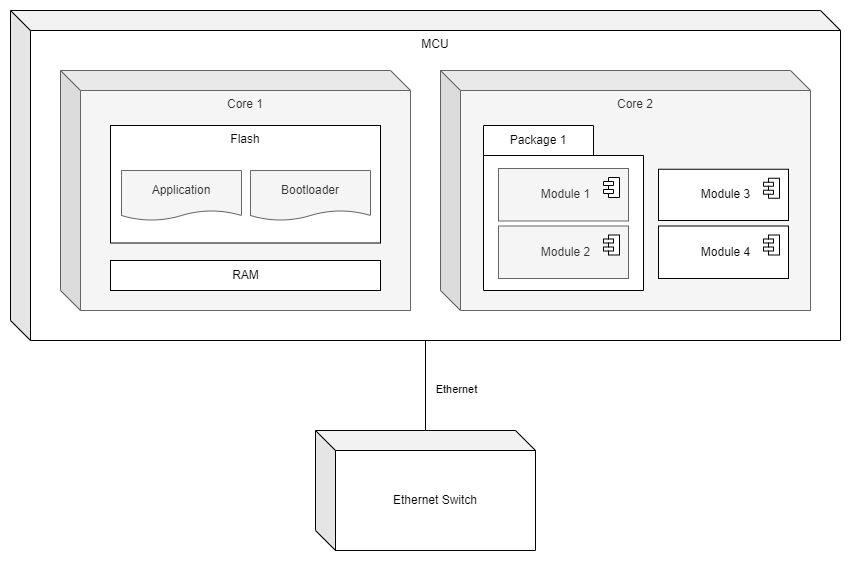

The diagram above was exported from draw.io. Its source (the exported page's mxGraphModel, read from the mxfile embedded in the PNG):
<mxGraphModel dx="5233" dy="2116" grid="1" gridSize="10" guides="1" tooltips="1" connect="1" arrows="1" fold="1" page="1" pageScale="1" pageWidth="850" pageHeight="1100" background="#ffffff" math="0" shadow="0">
  <root>
    <mxCell id="0" />
    <mxCell id="1" parent="0" />
    <mxCell id="mn7PzwMRrb-Xfq6Stjy9-3" value="" style="endArrow=none;html=1;rounded=0;" edge="1" parent="1" source="mn7PzwMRrb-Xfq6Stjy9-4" target="DR-UApYx1IZ_i44LsuTP-2">
      <mxGeometry width="50" height="50" relative="1" as="geometry">
        <mxPoint x="-2360" y="560" as="sourcePoint" />
        <mxPoint x="-2240" y="560" as="targetPoint" />
      </mxGeometry>
    </mxCell>
    <mxCell id="DR-UApYx1IZ_i44LsuTP-3" value="Ethernet" style="edgeLabel;html=1;align=center;verticalAlign=middle;resizable=0;points=[];" vertex="1" connectable="0" parent="mn7PzwMRrb-Xfq6Stjy9-3">
      <mxGeometry x="-0.2145" y="-2" relative="1" as="geometry">
        <mxPoint x="33" y="13" as="offset" />
      </mxGeometry>
    </mxCell>
    <mxCell id="mn7PzwMRrb-Xfq6Stjy9-4" value="MCU" style="shape=cube;whiteSpace=wrap;html=1;boundedLbl=1;backgroundOutline=1;darkOpacity=0.05;darkOpacity2=0.1;verticalAlign=top;" vertex="1" parent="1">
      <mxGeometry x="-2400" y="-10" width="830" height="330" as="geometry" />
    </mxCell>
    <mxCell id="DR-UApYx1IZ_i44LsuTP-2" value="Ethernet Switch" style="shape=cube;whiteSpace=wrap;html=1;boundedLbl=1;backgroundOutline=1;darkOpacity=0.05;darkOpacity2=0.1;verticalAlign=middle;" vertex="1" parent="1">
      <mxGeometry x="-2095" y="410" width="220" height="120" as="geometry" />
    </mxCell>
    <mxCell id="DR-UApYx1IZ_i44LsuTP-4" value="Core 1" style="shape=cube;whiteSpace=wrap;html=1;boundedLbl=1;backgroundOutline=1;darkOpacity=0.05;darkOpacity2=0.1;verticalAlign=top;fillColor=#f5f5f5;fontColor=#333333;strokeColor=#666666;" vertex="1" parent="1">
      <mxGeometry x="-2350" y="50" width="350" height="240" as="geometry" />
    </mxCell>
    <mxCell id="mn7PzwMRrb-Xfq6Stjy9-5" value="Flash" style="rounded=0;whiteSpace=wrap;html=1;verticalAlign=top;" vertex="1" parent="1">
      <mxGeometry x="-2300" y="105" width="270" height="117.5" as="geometry" />
    </mxCell>
    <mxCell id="E08X5U_vUg_2bnNF1X5E-5" value="&lt;span&gt;RAM&lt;br&gt;&lt;/span&gt;" style="text;html=1;align=center;verticalAlign=middle;dashed=0;fontStyle=0;fillColor=default;strokeColor=default;" vertex="1" parent="1">
      <mxGeometry x="-2300" y="240" width="270" height="30" as="geometry" />
    </mxCell>
    <mxCell id="E08X5U_vUg_2bnNF1X5E-3" value="Application" style="shape=document;whiteSpace=wrap;html=1;boundedLbl=1;size=0.2;fillColor=#f5f5f5;fontColor=#333333;strokeColor=#666666;" vertex="1" parent="1">
      <mxGeometry x="-2289" y="150" width="120" height="50" as="geometry" />
    </mxCell>
    <mxCell id="E08X5U_vUg_2bnNF1X5E-4" value="Bootloader" style="shape=document;whiteSpace=wrap;html=1;boundedLbl=1;size=0.2;fillColor=#f5f5f5;fontColor=#333333;strokeColor=#666666;" vertex="1" parent="1">
      <mxGeometry x="-2160" y="150" width="120" height="50" as="geometry" />
    </mxCell>
    <mxCell id="DR-UApYx1IZ_i44LsuTP-5" value="Core 2" style="shape=cube;whiteSpace=wrap;html=1;boundedLbl=1;backgroundOutline=1;darkOpacity=0.05;darkOpacity2=0.1;verticalAlign=top;fillColor=#f5f5f5;fontColor=#333333;strokeColor=#666666;" vertex="1" parent="1">
      <mxGeometry x="-1970" y="50" width="370" height="240" as="geometry" />
    </mxCell>
    <mxCell id="DR-UApYx1IZ_i44LsuTP-8" value="Package 1" style="shape=folder;fontStyle=0;tabWidth=110;tabHeight=30;tabPosition=left;html=1;boundedLbl=1;labelInHeader=1;container=1;collapsible=0;whiteSpace=wrap;" vertex="1" parent="1">
      <mxGeometry x="-1927" y="105" width="160" height="165" as="geometry" />
    </mxCell>
    <mxCell id="DR-UApYx1IZ_i44LsuTP-9" value="" style="html=1;strokeColor=none;resizeWidth=1;resizeHeight=1;fillColor=none;part=1;connectable=0;allowArrows=0;deletable=0;whiteSpace=wrap;" vertex="1" parent="DR-UApYx1IZ_i44LsuTP-8">
      <mxGeometry width="145.45454545454547" height="115.5" relative="1" as="geometry">
        <mxPoint y="30" as="offset" />
      </mxGeometry>
    </mxCell>
    <mxCell id="mn7PzwMRrb-Xfq6Stjy9-1" value="Module 1" style="html=1;align=center;spacingLeft=4;verticalAlign=middle;fillColor=#f5f5f5;fontColor=#333333;strokeColor=#666666;" vertex="1" parent="1">
      <mxGeometry x="-1912" y="148" width="130" height="52.5" as="geometry" />
    </mxCell>
    <mxCell id="mn7PzwMRrb-Xfq6Stjy9-2" value="" style="shape=module;jettyWidth=10;jettyHeight=4;" vertex="1" parent="mn7PzwMRrb-Xfq6Stjy9-1">
      <mxGeometry x="1" width="16" height="20" relative="1" as="geometry">
        <mxPoint x="-25" y="9" as="offset" />
      </mxGeometry>
    </mxCell>
    <mxCell id="DR-UApYx1IZ_i44LsuTP-10" value="Module 2" style="html=1;align=center;spacingLeft=4;verticalAlign=middle;fillColor=#f5f5f5;fontColor=#333333;strokeColor=#666666;" vertex="1" parent="1">
      <mxGeometry x="-1912" y="205.5" width="130" height="52.5" as="geometry" />
    </mxCell>
    <mxCell id="DR-UApYx1IZ_i44LsuTP-11" value="" style="shape=module;jettyWidth=10;jettyHeight=4;" vertex="1" parent="DR-UApYx1IZ_i44LsuTP-10">
      <mxGeometry x="1" width="16" height="20" relative="1" as="geometry">
        <mxPoint x="-25" y="9" as="offset" />
      </mxGeometry>
    </mxCell>
    <mxCell id="DR-UApYx1IZ_i44LsuTP-12" value="Module 3" style="html=1;align=center;spacingLeft=4;verticalAlign=middle;" vertex="1" parent="1">
      <mxGeometry x="-1752" y="148.75" width="130" height="51.25" as="geometry" />
    </mxCell>
    <mxCell id="DR-UApYx1IZ_i44LsuTP-13" value="" style="shape=module;jettyWidth=10;jettyHeight=4;" vertex="1" parent="DR-UApYx1IZ_i44LsuTP-12">
      <mxGeometry x="1" width="16" height="20" relative="1" as="geometry">
        <mxPoint x="-25" y="9" as="offset" />
      </mxGeometry>
    </mxCell>
    <mxCell id="DR-UApYx1IZ_i44LsuTP-14" value="Module 4" style="html=1;align=center;spacingLeft=4;verticalAlign=middle;" vertex="1" parent="1">
      <mxGeometry x="-1752" y="205.5" width="130" height="52.5" as="geometry" />
    </mxCell>
    <mxCell id="DR-UApYx1IZ_i44LsuTP-15" value="" style="shape=module;jettyWidth=10;jettyHeight=4;" vertex="1" parent="DR-UApYx1IZ_i44LsuTP-14">
      <mxGeometry x="1" width="16" height="20" relative="1" as="geometry">
        <mxPoint x="-25" y="9" as="offset" />
      </mxGeometry>
    </mxCell>
  </root>
</mxGraphModel>